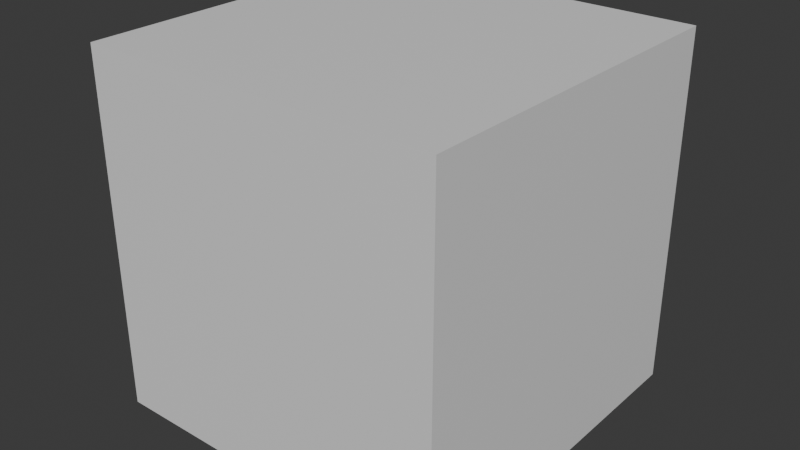 # Source: cube_map.blend  (saved by Blender 5.0.119; exported with 4.5.12 LTS)
import bpy
from mathutils import Matrix  # noqa: F401  (used for matrix-valued properties, if any)

bpy.ops.wm.read_factory_settings(use_empty=True)
scene = bpy.context.scene
scene.name = 'Scene'

# ---- collections
col_collection = bpy.data.collections.new('Collection'); scene.collection.children.link(col_collection)

# ---- materials (node trees are filled in below, after node groups)
mat_material = bpy.data.materials.new('Material')
mat_material.alpha_threshold = 0.0
mat_material.use_backface_culling = True
mat_material.use_backface_culling_lightprobe_volume = False
mat_material.roughness = 0.5
mat_material.line_color = (0.0, 0.0, 0.0, 1.0)

# ---- material node trees
mat_material.use_nodes = True; mat_material.node_tree.nodes.clear()
_N = mat_material.node_tree.nodes; _L = mat_material.node_tree.links
n0 = _N.new('ShaderNodeOutputMaterial'); n0.name = 'Material Output'; n0.location = (200, 100)
n1 = _N.new('ShaderNodeBsdfPrincipled'); n1.name = 'Principled BSDF'; n1.location = (-200, 100)
_L.new(n1.outputs[0], n0.inputs[0])
n0.is_active_output = True

# ---- world
world_world = bpy.data.worlds.new('World'); scene.world = world_world
world_world.use_nodes = True; world_world.node_tree.nodes.clear()
_N = world_world.node_tree.nodes; _L = world_world.node_tree.links
n0 = _N.new('ShaderNodeOutputWorld'); n0.name = 'World Output'; n0.location = (200, 100)
n1 = _N.new('ShaderNodeBackground'); n1.name = 'Background'; n1.location = (-200, 100)
n1.inputs[0].default_value = (0.05088, 0.05088, 0.05088, 1.0)
_L.new(n1.outputs[0], n0.inputs[0])
n0.is_active_output = True
world_world.color = (0.05088, 0.05088, 0.05088)
world_world.sun_shadow_jitter_overblur = 0.0

# ---- meshes
me_skybox = bpy.data.meshes.new('Skybox')
me_skybox.from_pydata([(1.0, 1.0, 1.0), (1.0, 1.0, -1.0), (1.0, -1.0, 1.0), (1.0, -1.0, -1.0), (-1.0, 1.0, 1.0), (-1.0, 1.0, -1.0), (-1.0, -1.0, 1.0), (-1.0, -1.0, -1.0)], [], [(2, 4, 0), (7, 2, 3), (5, 6, 7), (7, 1, 5), (3, 0, 1), (1, 4, 5), (2, 6, 4), (7, 6, 2), (5, 4, 6), (7, 3, 1), (3, 2, 0), (1, 0, 4)])
_uv = me_skybox.uv_layers.new(name='UVMap')
_uv.uv.foreach_set('vector', [0.25, 1.0, 0.5, 0.6667, 0.25, 0.6667, 0.75, 0.3333, 1.0, 0.6667, 1.0, 0.3333, 0.5, 0.3333, 0.75, 0.6667, 0.75, 0.3333, 0.5, 0.0, 0.25, 0.3334, 0.5, 0.3334, 0.0, 0.3333, 0.25, 0.6667, 0.25, 0.3333, 0.25, 0.3333, 0.5, 0.6667, 0.5, 0.3333, 0.25, 1.0, 0.5, 1.0, 0.5, 0.6667, 0.75, 0.3333, 0.75, 0.6667, 1.0, 0.6667, 0.5, 0.3333, 0.5, 0.6667, 0.75, 0.6667, 0.5, 0.0, 0.25, 0.0, 0.25, 0.3334, 0.0, 0.3333, 0.0, 0.6667, 0.25, 0.6667, 0.25, 0.3333, 0.25, 0.6667, 0.5, 0.6667])
me_skybox.materials.append(mat_material)
me_skybox.use_mirror_vertex_groups = False
me_skybox.update()

# ---- objects
ob_skybox = bpy.data.objects.new('Skybox', me_skybox)

# ---- transforms, parenting, visibility, modifiers, constraints
ob_skybox.location = (0.0, 0.0, 0.0)
ob_skybox.scale = (1.5, 1.5, 1.5)
ob_skybox.lock_rotations_4d = False
ob_skybox.empty_display_type = 'ARROWS'
ob_skybox.lineart.crease_threshold = 0.0

# ---- collection membership
col_collection.objects.link(ob_skybox)

# ---- scene / render settings (as saved in the file)
scene.frame_start = 1; scene.frame_end = 250; scene.frame_set(1)
scene.render.engine = 'BLENDER_EEVEE_NEXT'
scene.render.bake_bias = 0.0
scene.render.bake_samples = 0
scene.cycles.sampling_pattern = 'TABULATED_SOBOL'
scene.eevee.use_volume_custom_range = False
bpy.context.view_layer.update()

# ---- added for rendering (the .blend has no active camera and no usable light): camera, sun
cam_auto = bpy.data.cameras.new('AutoCamera')
cam_auto.lens = 50.0
cam_auto.sensor_width = 36.0
cam_auto.clip_end = 1000.0
ob_auto_camera = bpy.data.objects.new('AutoCamera', cam_auto)
scene.collection.objects.link(ob_auto_camera)
ob_auto_camera.location = (4.80761, -5.76913, 3.84609)
ob_auto_camera.rotation_euler = (1.09748, -7.21219e-08, 0.694738)
scene.camera = ob_auto_camera
light_auto_sun = bpy.data.lights.new('AutoSun', 'SUN')
light_auto_sun.energy = 3.0
light_auto_sun.angle = 0.0523599
ob_auto_sun = bpy.data.objects.new('AutoSun', light_auto_sun)
scene.collection.objects.link(ob_auto_sun)
ob_auto_sun.rotation_euler = (0.872665, 0.174533, 0.523599)
bpy.context.view_layer.update()

